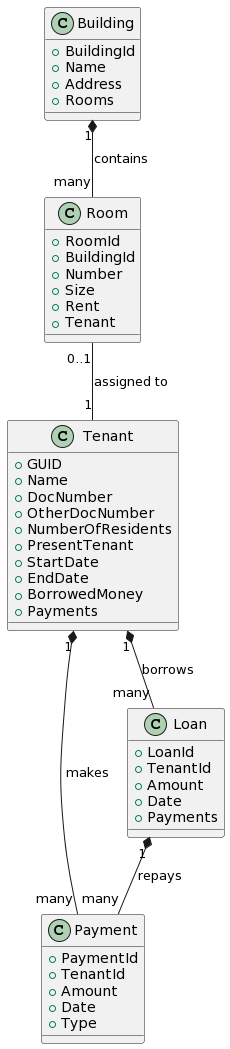

The diagram above was rendered by PlantUML. Its source (embedded in the PNG):
@startuml
class Building {
  +BuildingId
  +Name
  +Address
  +Rooms
}

class Room {
  +RoomId
  +BuildingId
  +Number
  +Size
  +Rent
  +Tenant
}

class Tenant {
+GUID
+Name
+DocNumber 
+OtherDocNumber
+NumberOfResidents
+PresentTenant
+StartDate
+EndDate 
+BorrowedMoney
+ Payments
}

class Payment {
  +PaymentId
  +TenantId
  +Amount
  +Date
  +Type
}

class Loan {
  +LoanId
  +TenantId
  +Amount
  +Date
  +Payments
}


Building "1" *-- "many" Room : contains
Room "0..1" -- "1" Tenant : assigned to
Tenant "1" *-- "many" Payment : makes
Tenant "1" *-- "many" Loan : borrows
Loan "1" *-- "many" Payment : repays
@enduml